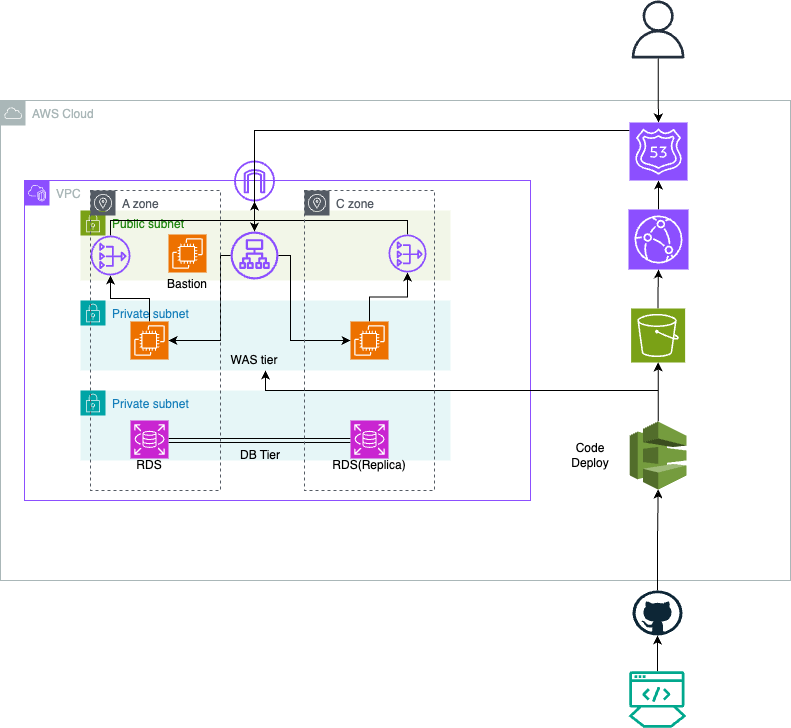

The diagram above was exported from draw.io. Its source (the exported page's mxGraphModel, read from the mxfile embedded in the PNG):
<mxGraphModel dx="2141" dy="770" grid="1" gridSize="10" guides="1" tooltips="1" connect="1" arrows="1" fold="1" page="1" pageScale="1" pageWidth="827" pageHeight="1169" math="0" shadow="0">
  <root>
    <mxCell id="0" />
    <mxCell id="1" parent="0" />
    <mxCell id="MxJdj4Sb2gpBJryuhKNg-12" value="AWS Cloud" style="sketch=0;outlineConnect=0;gradientColor=none;html=1;whiteSpace=wrap;fontSize=12;fontStyle=0;shape=mxgraph.aws4.group;grIcon=mxgraph.aws4.group_aws_cloud;strokeColor=#AAB7B8;fillColor=none;verticalAlign=top;align=left;spacingLeft=30;fontColor=#AAB7B8;dashed=0;container=0;" vertex="1" parent="1">
      <mxGeometry x="-50" y="140" width="790" height="480" as="geometry" />
    </mxCell>
    <mxCell id="MxJdj4Sb2gpBJryuhKNg-13" value="VPC" style="points=[[0,0],[0.25,0],[0.5,0],[0.75,0],[1,0],[1,0.25],[1,0.5],[1,0.75],[1,1],[0.75,1],[0.5,1],[0.25,1],[0,1],[0,0.75],[0,0.5],[0,0.25]];outlineConnect=0;gradientColor=none;html=1;whiteSpace=wrap;fontSize=12;fontStyle=0;container=0;pointerEvents=0;collapsible=0;recursiveResize=0;shape=mxgraph.aws4.group;grIcon=mxgraph.aws4.group_vpc2;strokeColor=#8C4FFF;fillColor=none;verticalAlign=top;align=left;spacingLeft=30;fontColor=#AAB7B8;dashed=0;" vertex="1" parent="1">
      <mxGeometry x="-26" y="220" width="506" height="320" as="geometry" />
    </mxCell>
    <mxCell id="MxJdj4Sb2gpBJryuhKNg-14" value="Public subnet" style="points=[[0,0],[0.25,0],[0.5,0],[0.75,0],[1,0],[1,0.25],[1,0.5],[1,0.75],[1,1],[0.75,1],[0.5,1],[0.25,1],[0,1],[0,0.75],[0,0.5],[0,0.25]];outlineConnect=0;gradientColor=none;html=1;whiteSpace=wrap;fontSize=12;fontStyle=0;container=0;pointerEvents=0;collapsible=0;recursiveResize=0;shape=mxgraph.aws4.group;grIcon=mxgraph.aws4.group_security_group;grStroke=0;strokeColor=#7AA116;fillColor=#F2F6E8;verticalAlign=top;align=left;spacingLeft=30;fontColor=#248814;dashed=0;" vertex="1" parent="1">
      <mxGeometry x="30" y="250" width="370" height="70" as="geometry" />
    </mxCell>
    <mxCell id="MxJdj4Sb2gpBJryuhKNg-17" value="Private subnet" style="points=[[0,0],[0.25,0],[0.5,0],[0.75,0],[1,0],[1,0.25],[1,0.5],[1,0.75],[1,1],[0.75,1],[0.5,1],[0.25,1],[0,1],[0,0.75],[0,0.5],[0,0.25]];outlineConnect=0;gradientColor=none;html=1;whiteSpace=wrap;fontSize=12;fontStyle=0;container=0;pointerEvents=0;collapsible=0;recursiveResize=0;shape=mxgraph.aws4.group;grIcon=mxgraph.aws4.group_security_group;grStroke=0;strokeColor=#00A4A6;fillColor=#E6F6F7;verticalAlign=top;align=left;spacingLeft=30;fontColor=#147EBA;dashed=0;" vertex="1" parent="1">
      <mxGeometry x="30" y="340" width="370" height="70" as="geometry" />
    </mxCell>
    <mxCell id="MxJdj4Sb2gpBJryuhKNg-18" value="Private subnet" style="points=[[0,0],[0.25,0],[0.5,0],[0.75,0],[1,0],[1,0.25],[1,0.5],[1,0.75],[1,1],[0.75,1],[0.5,1],[0.25,1],[0,1],[0,0.75],[0,0.5],[0,0.25]];outlineConnect=0;gradientColor=none;html=1;whiteSpace=wrap;fontSize=12;fontStyle=0;container=0;pointerEvents=0;collapsible=0;recursiveResize=0;shape=mxgraph.aws4.group;grIcon=mxgraph.aws4.group_security_group;grStroke=0;strokeColor=#00A4A6;fillColor=#E6F6F7;verticalAlign=top;align=left;spacingLeft=30;fontColor=#147EBA;dashed=0;" vertex="1" parent="1">
      <mxGeometry x="30" y="430" width="370" height="70" as="geometry" />
    </mxCell>
    <mxCell id="MxJdj4Sb2gpBJryuhKNg-21" value="" style="edgeStyle=orthogonalEdgeStyle;rounded=0;orthogonalLoop=1;jettySize=auto;html=1;shape=link;" edge="1" parent="1">
      <mxGeometry relative="1" as="geometry">
        <mxPoint x="118" y="480" as="sourcePoint" />
        <mxPoint x="300" y="480" as="targetPoint" />
      </mxGeometry>
    </mxCell>
    <mxCell id="MxJdj4Sb2gpBJryuhKNg-19" value="" style="sketch=0;points=[[0,0,0],[0.25,0,0],[0.5,0,0],[0.75,0,0],[1,0,0],[0,1,0],[0.25,1,0],[0.5,1,0],[0.75,1,0],[1,1,0],[0,0.25,0],[0,0.5,0],[0,0.75,0],[1,0.25,0],[1,0.5,0],[1,0.75,0]];outlineConnect=0;fontColor=#232F3E;fillColor=#C925D1;strokeColor=#ffffff;dashed=0;verticalLabelPosition=bottom;verticalAlign=top;align=center;html=1;fontSize=12;fontStyle=0;aspect=fixed;shape=mxgraph.aws4.resourceIcon;resIcon=mxgraph.aws4.rds;" vertex="1" parent="1">
      <mxGeometry x="80" y="460" width="38" height="38" as="geometry" />
    </mxCell>
    <mxCell id="MxJdj4Sb2gpBJryuhKNg-20" value="" style="sketch=0;points=[[0,0,0],[0.25,0,0],[0.5,0,0],[0.75,0,0],[1,0,0],[0,1,0],[0.25,1,0],[0.5,1,0],[0.75,1,0],[1,1,0],[0,0.25,0],[0,0.5,0],[0,0.75,0],[1,0.25,0],[1,0.5,0],[1,0.75,0]];outlineConnect=0;fontColor=#232F3E;fillColor=#C925D1;strokeColor=#ffffff;dashed=0;verticalLabelPosition=bottom;verticalAlign=top;align=center;html=1;fontSize=12;fontStyle=0;aspect=fixed;shape=mxgraph.aws4.resourceIcon;resIcon=mxgraph.aws4.rds;" vertex="1" parent="1">
      <mxGeometry x="300" y="460" width="38" height="38" as="geometry" />
    </mxCell>
    <mxCell id="MxJdj4Sb2gpBJryuhKNg-62" style="edgeStyle=orthogonalEdgeStyle;rounded=0;orthogonalLoop=1;jettySize=auto;html=1;" edge="1" parent="1" source="MxJdj4Sb2gpBJryuhKNg-24" target="MxJdj4Sb2gpBJryuhKNg-56">
      <mxGeometry relative="1" as="geometry" />
    </mxCell>
    <mxCell id="MxJdj4Sb2gpBJryuhKNg-24" value="" style="sketch=0;points=[[0,0,0],[0.25,0,0],[0.5,0,0],[0.75,0,0],[1,0,0],[0,1,0],[0.25,1,0],[0.5,1,0],[0.75,1,0],[1,1,0],[0,0.25,0],[0,0.5,0],[0,0.75,0],[1,0.25,0],[1,0.5,0],[1,0.75,0]];outlineConnect=0;fontColor=#232F3E;fillColor=#ED7100;strokeColor=#ffffff;dashed=0;verticalLabelPosition=bottom;verticalAlign=top;align=center;html=1;fontSize=12;fontStyle=0;aspect=fixed;shape=mxgraph.aws4.resourceIcon;resIcon=mxgraph.aws4.ec2;" vertex="1" parent="1">
      <mxGeometry x="80" y="361" width="38" height="38" as="geometry" />
    </mxCell>
    <mxCell id="MxJdj4Sb2gpBJryuhKNg-60" style="edgeStyle=orthogonalEdgeStyle;rounded=0;orthogonalLoop=1;jettySize=auto;html=1;" edge="1" parent="1" source="MxJdj4Sb2gpBJryuhKNg-25" target="MxJdj4Sb2gpBJryuhKNg-55">
      <mxGeometry relative="1" as="geometry" />
    </mxCell>
    <mxCell id="MxJdj4Sb2gpBJryuhKNg-25" value="" style="sketch=0;points=[[0,0,0],[0.25,0,0],[0.5,0,0],[0.75,0,0],[1,0,0],[0,1,0],[0.25,1,0],[0.5,1,0],[0.75,1,0],[1,1,0],[0,0.25,0],[0,0.5,0],[0,0.75,0],[1,0.25,0],[1,0.5,0],[1,0.75,0]];outlineConnect=0;fontColor=#232F3E;fillColor=#ED7100;strokeColor=#ffffff;dashed=0;verticalLabelPosition=bottom;verticalAlign=top;align=center;html=1;fontSize=12;fontStyle=0;aspect=fixed;shape=mxgraph.aws4.resourceIcon;resIcon=mxgraph.aws4.ec2;" vertex="1" parent="1">
      <mxGeometry x="300" y="361" width="38" height="38" as="geometry" />
    </mxCell>
    <mxCell id="MxJdj4Sb2gpBJryuhKNg-74" value="" style="edgeStyle=orthogonalEdgeStyle;rounded=0;orthogonalLoop=1;jettySize=auto;html=1;" edge="1" parent="1" source="MxJdj4Sb2gpBJryuhKNg-27" target="MxJdj4Sb2gpBJryuhKNg-72">
      <mxGeometry relative="1" as="geometry" />
    </mxCell>
    <mxCell id="MxJdj4Sb2gpBJryuhKNg-27" value="" style="sketch=0;points=[[0,0,0],[0.25,0,0],[0.5,0,0],[0.75,0,0],[1,0,0],[0,1,0],[0.25,1,0],[0.5,1,0],[0.75,1,0],[1,1,0],[0,0.25,0],[0,0.5,0],[0,0.75,0],[1,0.25,0],[1,0.5,0],[1,0.75,0]];outlineConnect=0;fontColor=#232F3E;fillColor=#8C4FFF;strokeColor=#ffffff;dashed=0;verticalLabelPosition=bottom;verticalAlign=top;align=center;html=1;fontSize=12;fontStyle=0;aspect=fixed;shape=mxgraph.aws4.resourceIcon;resIcon=mxgraph.aws4.cloudfront;" vertex="1" parent="1">
      <mxGeometry x="578" y="249" width="60" height="60" as="geometry" />
    </mxCell>
    <mxCell id="MxJdj4Sb2gpBJryuhKNg-29" value="" style="edgeStyle=orthogonalEdgeStyle;rounded=0;orthogonalLoop=1;jettySize=auto;html=1;" edge="1" parent="1" source="MxJdj4Sb2gpBJryuhKNg-28" target="MxJdj4Sb2gpBJryuhKNg-27">
      <mxGeometry relative="1" as="geometry" />
    </mxCell>
    <mxCell id="MxJdj4Sb2gpBJryuhKNg-28" value="" style="sketch=0;points=[[0,0,0],[0.25,0,0],[0.5,0,0],[0.75,0,0],[1,0,0],[0,1,0],[0.25,1,0],[0.5,1,0],[0.75,1,0],[1,1,0],[0,0.25,0],[0,0.5,0],[0,0.75,0],[1,0.25,0],[1,0.5,0],[1,0.75,0]];outlineConnect=0;fontColor=#232F3E;fillColor=#7AA116;strokeColor=#ffffff;dashed=0;verticalLabelPosition=bottom;verticalAlign=top;align=center;html=1;fontSize=12;fontStyle=0;aspect=fixed;shape=mxgraph.aws4.resourceIcon;resIcon=mxgraph.aws4.s3;" vertex="1" parent="1">
      <mxGeometry x="580.63" y="348" width="54" height="54" as="geometry" />
    </mxCell>
    <mxCell id="MxJdj4Sb2gpBJryuhKNg-31" value="" style="sketch=0;outlineConnect=0;fontColor=#232F3E;gradientColor=none;fillColor=#8C4FFF;strokeColor=none;dashed=0;verticalLabelPosition=bottom;verticalAlign=top;align=center;html=1;fontSize=12;fontStyle=0;aspect=fixed;pointerEvents=1;shape=mxgraph.aws4.application_load_balancer;" vertex="1" parent="1">
      <mxGeometry x="180" y="271" width="48" height="48" as="geometry" />
    </mxCell>
    <mxCell id="MxJdj4Sb2gpBJryuhKNg-35" value="" style="sketch=0;outlineConnect=0;fontColor=#232F3E;gradientColor=none;fillColor=#232F3D;strokeColor=none;dashed=0;verticalLabelPosition=bottom;verticalAlign=top;align=center;html=1;fontSize=12;fontStyle=0;aspect=fixed;pointerEvents=1;shape=mxgraph.aws4.user;" vertex="1" parent="1">
      <mxGeometry x="578.63" y="40" width="58" height="58" as="geometry" />
    </mxCell>
    <mxCell id="MxJdj4Sb2gpBJryuhKNg-37" value="WAS tier" style="text;strokeColor=none;align=center;fillColor=none;html=1;verticalAlign=middle;whiteSpace=wrap;rounded=0;" vertex="1" parent="1">
      <mxGeometry x="174" y="385" width="60" height="30" as="geometry" />
    </mxCell>
    <mxCell id="MxJdj4Sb2gpBJryuhKNg-38" value="DB Tier" style="text;strokeColor=none;align=center;fillColor=none;html=1;verticalAlign=middle;whiteSpace=wrap;rounded=0;" vertex="1" parent="1">
      <mxGeometry x="180" y="480" width="60" height="30" as="geometry" />
    </mxCell>
    <mxCell id="MxJdj4Sb2gpBJryuhKNg-43" value="Bastion" style="text;strokeColor=none;align=center;fillColor=none;html=1;verticalAlign=middle;whiteSpace=wrap;rounded=0;" vertex="1" parent="1">
      <mxGeometry x="107" y="309" width="60" height="30" as="geometry" />
    </mxCell>
    <mxCell id="MxJdj4Sb2gpBJryuhKNg-44" value="" style="sketch=0;points=[[0,0,0],[0.25,0,0],[0.5,0,0],[0.75,0,0],[1,0,0],[0,1,0],[0.25,1,0],[0.5,1,0],[0.75,1,0],[1,1,0],[0,0.25,0],[0,0.5,0],[0,0.75,0],[1,0.25,0],[1,0.5,0],[1,0.75,0]];outlineConnect=0;fontColor=#232F3E;fillColor=#ED7100;strokeColor=#ffffff;dashed=0;verticalLabelPosition=bottom;verticalAlign=top;align=center;html=1;fontSize=12;fontStyle=0;aspect=fixed;shape=mxgraph.aws4.resourceIcon;resIcon=mxgraph.aws4.ec2;" vertex="1" parent="1">
      <mxGeometry x="118" y="274" width="38" height="38" as="geometry" />
    </mxCell>
    <mxCell id="MxJdj4Sb2gpBJryuhKNg-45" value="RDS" style="text;strokeColor=none;align=center;fillColor=none;html=1;verticalAlign=middle;whiteSpace=wrap;rounded=0;" vertex="1" parent="1">
      <mxGeometry x="69" y="490" width="60" height="30" as="geometry" />
    </mxCell>
    <mxCell id="MxJdj4Sb2gpBJryuhKNg-46" value="RDS(Replica)" style="text;strokeColor=none;align=center;fillColor=none;html=1;verticalAlign=middle;whiteSpace=wrap;rounded=0;" vertex="1" parent="1">
      <mxGeometry x="289" y="490" width="60" height="30" as="geometry" />
    </mxCell>
    <mxCell id="MxJdj4Sb2gpBJryuhKNg-50" value="" style="edgeStyle=orthogonalEdgeStyle;rounded=0;orthogonalLoop=1;jettySize=auto;html=1;" edge="1" parent="1" source="MxJdj4Sb2gpBJryuhKNg-47" target="MxJdj4Sb2gpBJryuhKNg-49">
      <mxGeometry relative="1" as="geometry" />
    </mxCell>
    <mxCell id="MxJdj4Sb2gpBJryuhKNg-47" value="" style="sketch=0;outlineConnect=0;fontColor=#232F3E;gradientColor=none;fillColor=#01A88D;strokeColor=none;dashed=0;verticalLabelPosition=bottom;verticalAlign=top;align=center;html=1;fontSize=12;fontStyle=0;aspect=fixed;shape=mxgraph.aws4.mainframe_modernization_developer;" vertex="1" parent="1">
      <mxGeometry x="578" y="710" width="58" height="58" as="geometry" />
    </mxCell>
    <mxCell id="MxJdj4Sb2gpBJryuhKNg-52" style="edgeStyle=orthogonalEdgeStyle;rounded=0;orthogonalLoop=1;jettySize=auto;html=1;" edge="1" parent="1" source="MxJdj4Sb2gpBJryuhKNg-49" target="MxJdj4Sb2gpBJryuhKNg-51">
      <mxGeometry relative="1" as="geometry" />
    </mxCell>
    <mxCell id="MxJdj4Sb2gpBJryuhKNg-49" value="" style="dashed=0;outlineConnect=0;html=1;align=center;labelPosition=center;verticalLabelPosition=bottom;verticalAlign=top;shape=mxgraph.weblogos.github" vertex="1" parent="1">
      <mxGeometry x="582" y="630" width="50" height="45" as="geometry" />
    </mxCell>
    <mxCell id="MxJdj4Sb2gpBJryuhKNg-65" style="edgeStyle=orthogonalEdgeStyle;rounded=0;orthogonalLoop=1;jettySize=auto;html=1;" edge="1" parent="1" source="MxJdj4Sb2gpBJryuhKNg-51" target="MxJdj4Sb2gpBJryuhKNg-17">
      <mxGeometry relative="1" as="geometry">
        <Array as="points">
          <mxPoint x="608" y="430" />
          <mxPoint x="215" y="430" />
        </Array>
      </mxGeometry>
    </mxCell>
    <mxCell id="MxJdj4Sb2gpBJryuhKNg-83" style="edgeStyle=orthogonalEdgeStyle;rounded=0;orthogonalLoop=1;jettySize=auto;html=1;" edge="1" parent="1" source="MxJdj4Sb2gpBJryuhKNg-51" target="MxJdj4Sb2gpBJryuhKNg-28">
      <mxGeometry relative="1" as="geometry" />
    </mxCell>
    <mxCell id="MxJdj4Sb2gpBJryuhKNg-51" value="" style="outlineConnect=0;dashed=0;verticalLabelPosition=bottom;verticalAlign=top;align=center;html=1;shape=mxgraph.aws3.codedeploy;fillColor=#759C3E;gradientColor=none;" vertex="1" parent="1">
      <mxGeometry x="579.25" y="461" width="56.75" height="68" as="geometry" />
    </mxCell>
    <mxCell id="MxJdj4Sb2gpBJryuhKNg-54" value="" style="sketch=0;outlineConnect=0;fontColor=#232F3E;gradientColor=none;fillColor=#8C4FFF;strokeColor=none;dashed=0;verticalLabelPosition=bottom;verticalAlign=top;align=center;html=1;fontSize=12;fontStyle=0;aspect=fixed;pointerEvents=1;shape=mxgraph.aws4.internet_gateway;" vertex="1" parent="1">
      <mxGeometry x="183.5" y="200" width="41" height="41" as="geometry" />
    </mxCell>
    <mxCell id="MxJdj4Sb2gpBJryuhKNg-61" style="edgeStyle=orthogonalEdgeStyle;rounded=0;orthogonalLoop=1;jettySize=auto;html=1;" edge="1" parent="1" source="MxJdj4Sb2gpBJryuhKNg-55" target="MxJdj4Sb2gpBJryuhKNg-54">
      <mxGeometry relative="1" as="geometry">
        <Array as="points">
          <mxPoint x="357" y="260" />
          <mxPoint x="204" y="260" />
        </Array>
      </mxGeometry>
    </mxCell>
    <mxCell id="MxJdj4Sb2gpBJryuhKNg-55" value="" style="sketch=0;outlineConnect=0;fontColor=#232F3E;gradientColor=none;fillColor=#8C4FFF;strokeColor=none;dashed=0;verticalLabelPosition=bottom;verticalAlign=top;align=center;html=1;fontSize=12;fontStyle=0;aspect=fixed;pointerEvents=1;shape=mxgraph.aws4.nat_gateway;" vertex="1" parent="1">
      <mxGeometry x="338" y="274" width="38" height="38" as="geometry" />
    </mxCell>
    <mxCell id="MxJdj4Sb2gpBJryuhKNg-63" style="edgeStyle=orthogonalEdgeStyle;rounded=0;orthogonalLoop=1;jettySize=auto;html=1;" edge="1" parent="1" source="MxJdj4Sb2gpBJryuhKNg-56" target="MxJdj4Sb2gpBJryuhKNg-54">
      <mxGeometry relative="1" as="geometry">
        <Array as="points">
          <mxPoint x="60" y="260" />
          <mxPoint x="204" y="260" />
        </Array>
      </mxGeometry>
    </mxCell>
    <mxCell id="MxJdj4Sb2gpBJryuhKNg-56" value="" style="sketch=0;outlineConnect=0;fontColor=#232F3E;gradientColor=none;fillColor=#8C4FFF;strokeColor=none;dashed=0;verticalLabelPosition=bottom;verticalAlign=top;align=center;html=1;fontSize=12;fontStyle=0;aspect=fixed;pointerEvents=1;shape=mxgraph.aws4.nat_gateway;" vertex="1" parent="1">
      <mxGeometry x="40" y="275" width="40" height="40" as="geometry" />
    </mxCell>
    <mxCell id="MxJdj4Sb2gpBJryuhKNg-58" style="edgeStyle=orthogonalEdgeStyle;rounded=0;orthogonalLoop=1;jettySize=auto;html=1;entryX=1;entryY=0.5;entryDx=0;entryDy=0;entryPerimeter=0;" edge="1" parent="1" source="MxJdj4Sb2gpBJryuhKNg-31" target="MxJdj4Sb2gpBJryuhKNg-24">
      <mxGeometry relative="1" as="geometry">
        <Array as="points">
          <mxPoint x="170" y="295" />
          <mxPoint x="170" y="380" />
        </Array>
      </mxGeometry>
    </mxCell>
    <mxCell id="MxJdj4Sb2gpBJryuhKNg-59" style="edgeStyle=orthogonalEdgeStyle;rounded=0;orthogonalLoop=1;jettySize=auto;html=1;entryX=0;entryY=0.5;entryDx=0;entryDy=0;entryPerimeter=0;" edge="1" parent="1" source="MxJdj4Sb2gpBJryuhKNg-31" target="MxJdj4Sb2gpBJryuhKNg-25">
      <mxGeometry relative="1" as="geometry">
        <Array as="points">
          <mxPoint x="240" y="295" />
          <mxPoint x="240" y="380" />
        </Array>
      </mxGeometry>
    </mxCell>
    <mxCell id="MxJdj4Sb2gpBJryuhKNg-73" value="" style="edgeStyle=orthogonalEdgeStyle;rounded=0;orthogonalLoop=1;jettySize=auto;html=1;" edge="1" parent="1" source="MxJdj4Sb2gpBJryuhKNg-35" target="MxJdj4Sb2gpBJryuhKNg-72">
      <mxGeometry relative="1" as="geometry">
        <mxPoint x="607" y="98" as="sourcePoint" />
        <mxPoint x="607" y="211" as="targetPoint" />
      </mxGeometry>
    </mxCell>
    <mxCell id="MxJdj4Sb2gpBJryuhKNg-79" style="edgeStyle=orthogonalEdgeStyle;rounded=0;orthogonalLoop=1;jettySize=auto;html=1;" edge="1" parent="1" source="MxJdj4Sb2gpBJryuhKNg-72" target="MxJdj4Sb2gpBJryuhKNg-31">
      <mxGeometry relative="1" as="geometry">
        <Array as="points">
          <mxPoint x="204" y="170" />
        </Array>
      </mxGeometry>
    </mxCell>
    <mxCell id="MxJdj4Sb2gpBJryuhKNg-72" value="" style="sketch=0;points=[[0,0,0],[0.25,0,0],[0.5,0,0],[0.75,0,0],[1,0,0],[0,1,0],[0.25,1,0],[0.5,1,0],[0.75,1,0],[1,1,0],[0,0.25,0],[0,0.5,0],[0,0.75,0],[1,0.25,0],[1,0.5,0],[1,0.75,0]];outlineConnect=0;fontColor=#232F3E;fillColor=#8C4FFF;strokeColor=#ffffff;dashed=0;verticalLabelPosition=bottom;verticalAlign=top;align=center;html=1;fontSize=12;fontStyle=0;aspect=fixed;shape=mxgraph.aws4.resourceIcon;resIcon=mxgraph.aws4.route_53;" vertex="1" parent="1">
      <mxGeometry x="579" y="162" width="58" height="58" as="geometry" />
    </mxCell>
    <mxCell id="MxJdj4Sb2gpBJryuhKNg-82" value="Code Deploy" style="text;strokeColor=none;align=center;fillColor=none;html=1;verticalAlign=middle;whiteSpace=wrap;rounded=0;" vertex="1" parent="1">
      <mxGeometry x="510" y="480" width="60" height="30" as="geometry" />
    </mxCell>
    <mxCell id="MxJdj4Sb2gpBJryuhKNg-84" value="A zone" style="sketch=0;outlineConnect=0;gradientColor=none;html=1;whiteSpace=wrap;fontSize=12;fontStyle=0;shape=mxgraph.aws4.group;grIcon=mxgraph.aws4.group_availability_zone;strokeColor=#545B64;fillColor=none;verticalAlign=top;align=left;spacingLeft=30;fontColor=#545B64;dashed=1;" vertex="1" parent="1">
      <mxGeometry x="40" y="230" width="130" height="300" as="geometry" />
    </mxCell>
    <mxCell id="MxJdj4Sb2gpBJryuhKNg-85" value="C zone" style="sketch=0;outlineConnect=0;gradientColor=none;html=1;whiteSpace=wrap;fontSize=12;fontStyle=0;shape=mxgraph.aws4.group;grIcon=mxgraph.aws4.group_availability_zone;strokeColor=#545B64;fillColor=none;verticalAlign=top;align=left;spacingLeft=30;fontColor=#545B64;dashed=1;" vertex="1" parent="1">
      <mxGeometry x="254" y="230" width="130" height="300" as="geometry" />
    </mxCell>
  </root>
</mxGraphModel>